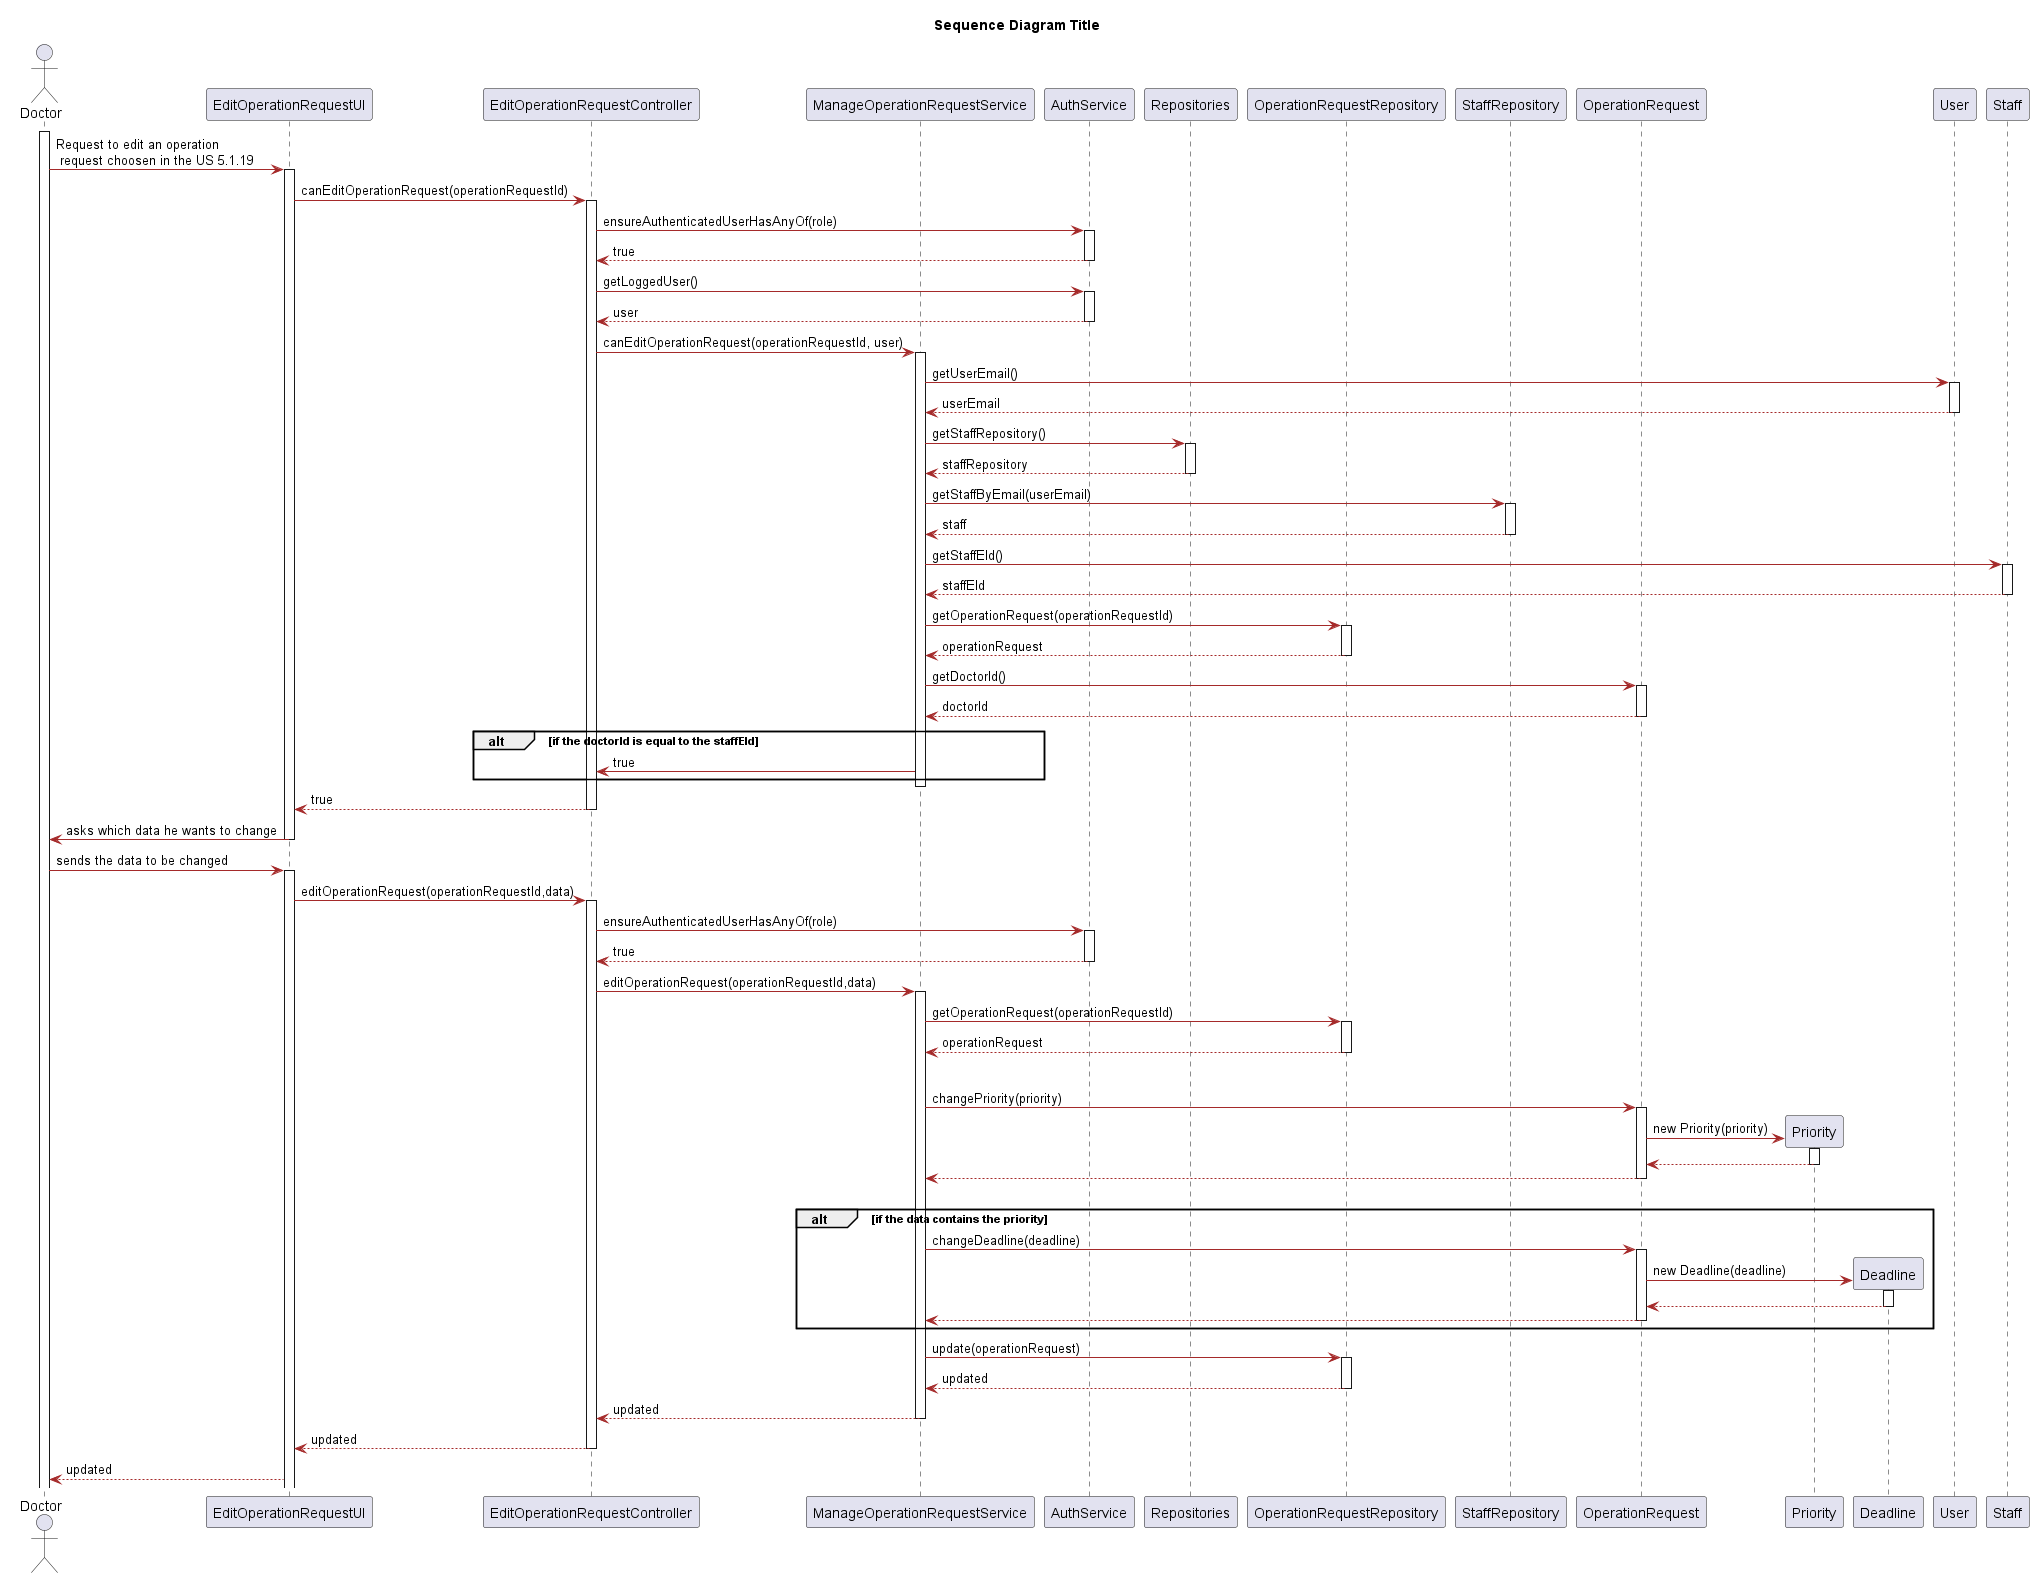

The diagram above was rendered by PlantUML. Its source (embedded in the PNG):
@startuml
title Sequence Diagram Title
skinparam classAttributeIconSize 0

skinparam class {
    LifeLineBorderColor DodgerBlue
    LifeLineBackgroundColor APPLICATION
    BackgroundColor LemonChiffon
    ArrowColor Brown
    BorderColor SaddleBrown
}

skinparam packageStyle rectangle

skinparam card {
    LifeLineBorderColor DodgerBlue
    LifeLineBackgroundColor APPLICATION
    BackgroundColor LemonChiffon
    ArrowColor Brown
    BorderColor SaddleBrown
}

actor Doctor
participant "EditOperationRequestUI" as UI
participant "EditOperationRequestController" as Controller
participant "ManageOperationRequestService" as staffS
participant "AuthService" as auth
participant "Repositories" as Repositories
participant "OperationRequestRepository" as operationRR
participant "StaffRepository" as staffR
participant "OperationRequest" as operationR
participant "Priority" as priority
participant "Deadline" as deadline
participant "User" as user
participant "Staff" as staff



activate Doctor
Doctor -> UI: Request to edit an operation\n request choosen in the US 5.1.19
activate UI
UI -> Controller: canEditOperationRequest(operationRequestId)
activate Controller
Controller -> auth: ensureAuthenticatedUserHasAnyOf(role)
activate auth
auth --> Controller:  true
deactivate auth
Controller -> auth: getLoggedUser()
activate auth
auth --> Controller: user
deactivate auth
Controller -> staffS: canEditOperationRequest(operationRequestId, user)
activate staffS
staffS -> user: getUserEmail()
activate user
user --> staffS: userEmail
deactivate user

staffS -> Repositories: getStaffRepository()
activate Repositories
Repositories --> staffS: staffRepository
deactivate Repositories
staffS -> staffR: getStaffByEmail(userEmail)
activate staffR
staffR --> staffS: staff
deactivate staffR
staffS -> staff: getStaffEId()
activate staff
staff --> staffS: staffEId
deactivate staff
staffS -> operationRR: getOperationRequest(operationRequestId)
activate operationRR
operationRR --> staffS: operationRequest
deactivate operationRR
staffS -> operationR: getDoctorId()
activate operationR
operationR --> staffS: doctorId
deactivate operationR
alt if the doctorId is equal to the staffEId
staffS -> Controller: true
end
deactivate staffS
Controller --> UI: true
deactivate Controller
UI -> Doctor: asks which data he wants to change
deactivate UI
Doctor -> UI: sends the data to be changed
activate UI
UI -> Controller: editOperationRequest(operationRequestId,data)
activate Controller
Controller -> auth: ensureAuthenticatedUserHasAnyOf(role)
activate auth
auth --> Controller:  true
deactivate auth
Controller -> staffS: editOperationRequest(operationRequestId,data)
activate staffS
staffS -> operationRR: getOperationRequest(operationRequestId)
activate operationRR
operationRR --> staffS: operationRequest
deactivate operationRR
alt if the data contains the priority
staffS -> operationR: changePriority(priority)
activate operationR
operationR -> priority**: new Priority(priority)
activate priority
priority --> operationR 
deactivate priority
operationR --> staffS
deactivate operationR


else if the data contains the deadline
alt if the data contains the priority
staffS -> operationR: changeDeadline(deadline)
activate operationR
operationR -> deadline**: new Deadline(deadline)
activate deadline
deadline --> operationR 
deactivate deadline
operationR --> staffS
deactivate operationR

end 

staffS -> operationRR: update(operationRequest)
activate operationRR
operationRR --> staffS: updated
deactivate operationRR
staffS --> Controller: updated
deactivate staffS
Controller --> UI: updated
deactivate Controller
UI --> Doctor: updated












@enduml